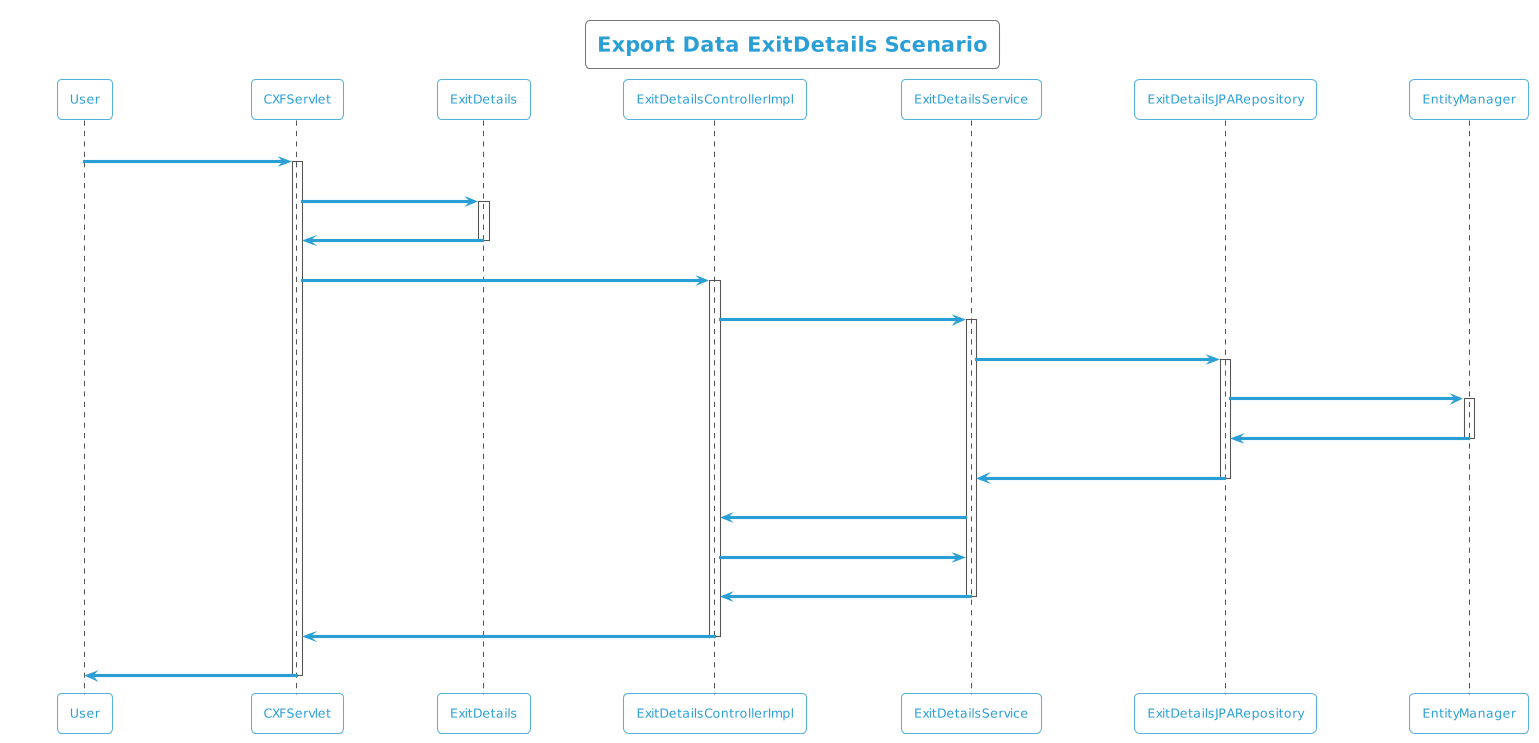

The diagram above was rendered by PlantUML. Its source (embedded in the PNG):
@startuml
!theme cyborg-outline
title Export Data ExitDetails Scenario
participant User
User -> CXFServlet: ExitDetails
activate CXFServlet
CXFServlet -> ExitDetails: << export >>
activate ExitDetails
ExitDetails -> CXFServlet: << instance >>
deactivate ExitDetails
CXFServlet -> ExitDetailsControllerImpl: export(:ExitDetails)
activate ExitDetailsControllerImpl
ExitDetailsControllerImpl -> ExitDetailsService: search(:ExitDetails)
activate ExitDetailsService
ExitDetailsService -> ExitDetailsJPARepository: search(:ExitDetails)
activate ExitDetailsJPARepository
ExitDetailsJPARepository -> EntityManager: save(:ExitDetails)
activate EntityManager
EntityManager -> ExitDetailsJPARepository: << persisted ExitDetails >>
deactivate EntityManager
ExitDetailsJPARepository -> ExitDetailsService: << persisted ExitDetails >>
deactivate ExitDetailsJPARepository
ExitDetailsService -> ExitDetailsControllerImpl: response(:List<ExitDetails>)
ExitDetailsControllerImpl -> ExitDetailsService: export(:ExitDetails)
ExitDetailsService -> ExitDetailsControllerImpl: << persisted ExitDetails.xlsx >>
deactivate ExitDetailsService
ExitDetailsControllerImpl -> CXFServlet: << persisted ExitDetails.xlsx >>
deactivate ExitDetailsControllerImpl
CXFServlet -> User: marshalled ExitDetails XML
deactivate CXFServlet
@enduml